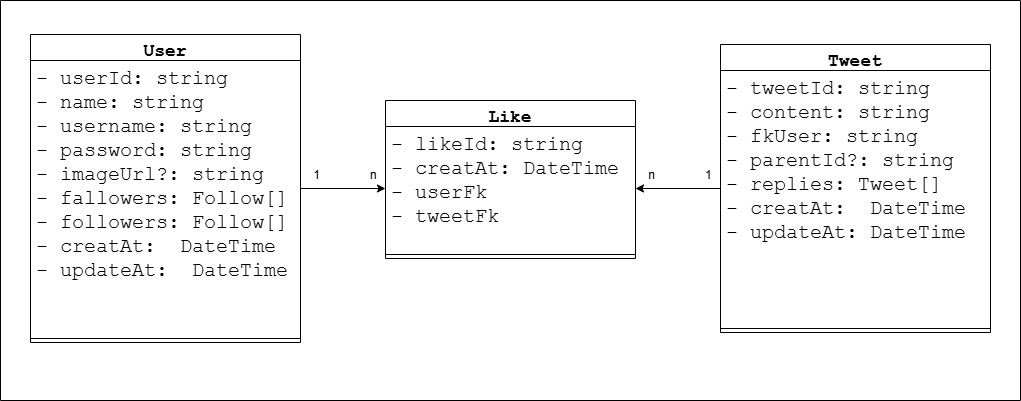

The diagram above was exported from draw.io. Its source (the exported page's mxGraphModel, read from the mxfile embedded in the PNG):
<mxGraphModel dx="1406" dy="788" grid="1" gridSize="10" guides="1" tooltips="1" connect="1" arrows="1" fold="1" page="1" pageScale="1" pageWidth="827" pageHeight="1169" math="0" shadow="0">
  <root>
    <mxCell id="0" />
    <mxCell id="1" parent="0" />
    <mxCell id="X4DcyZJ--9l8ZHEo7NTe-25" parent="1" style="swimlane;startSize=0;" value="" vertex="1">
      <mxGeometry height="400" width="1020" x="221" y="120" as="geometry" />
    </mxCell>
    <mxCell id="X4DcyZJ--9l8ZHEo7NTe-38" edge="1" parent="X4DcyZJ--9l8ZHEo7NTe-25" source="X4DcyZJ--9l8ZHEo7NTe-26" style="edgeStyle=orthogonalEdgeStyle;rounded=0;orthogonalLoop=1;jettySize=auto;html=1;" target="X4DcyZJ--9l8ZHEo7NTe-33">
      <mxGeometry relative="1" as="geometry" />
    </mxCell>
    <mxCell id="X4DcyZJ--9l8ZHEo7NTe-26" parent="X4DcyZJ--9l8ZHEo7NTe-25" style="swimlane;fontStyle=1;align=center;verticalAlign=top;childLayout=stackLayout;horizontal=1;startSize=26;horizontalStack=0;resizeParent=1;resizeParentMax=0;resizeLast=0;collapsible=1;marginBottom=0;whiteSpace=wrap;html=1;" value="&lt;font style=&quot;font-size: 18px;&quot; face=&quot;Courier New&quot;&gt;User&lt;/font&gt;" vertex="1">
      <mxGeometry height="308" width="270" x="30" y="34" as="geometry" />
    </mxCell>
    <mxCell id="X4DcyZJ--9l8ZHEo7NTe-27" parent="X4DcyZJ--9l8ZHEo7NTe-26" style="text;strokeColor=none;fillColor=none;align=left;verticalAlign=top;spacingLeft=4;spacingRight=4;overflow=hidden;rotatable=0;points=[[0,0.5],[1,0.5]];portConstraint=eastwest;whiteSpace=wrap;html=1;" value="&lt;font style=&quot;font-size: 20px;&quot; face=&quot;Courier New&quot;&gt;- userId: string&lt;/font&gt;&lt;div&gt;&lt;font style=&quot;font-size: 20px;&quot; face=&quot;Courier New&quot;&gt;- name: string&lt;/font&gt;&lt;/div&gt;&lt;div&gt;&lt;font style=&quot;font-size: 20px;&quot; face=&quot;Courier New&quot;&gt;- username: string&lt;/font&gt;&lt;/div&gt;&lt;div&gt;&lt;font style=&quot;font-size: 20px;&quot; face=&quot;Courier New&quot;&gt;- password: string&lt;/font&gt;&lt;/div&gt;&lt;div&gt;&lt;font style=&quot;font-size: 20px;&quot; face=&quot;Courier New&quot;&gt;- imageUrl?: string&lt;/font&gt;&lt;/div&gt;&lt;div&gt;&lt;font style=&quot;font-size: 20px;&quot; face=&quot;Courier New&quot;&gt;- fallowers: Follow[]&lt;/font&gt;&lt;/div&gt;&lt;div&gt;&lt;font style=&quot;font-size: 20px;&quot; face=&quot;Courier New&quot;&gt;- followers: Follow[]&lt;/font&gt;&lt;/div&gt;&lt;div&gt;&lt;font style=&quot;font-size: 20px;&quot; face=&quot;Courier New&quot;&gt;- creatAt:&amp;nbsp;&lt;/font&gt;&lt;span style=&quot;font-family: &amp;quot;Courier New&amp;quot;; font-size: 20px;&quot;&gt;&amp;nbsp;DateTime&lt;/span&gt;&lt;font style=&quot;font-size: 20px;&quot; face=&quot;Courier New&quot;&gt;&lt;br&gt;- updateAt:&amp;nbsp;&lt;/font&gt;&lt;span style=&quot;font-family: &amp;quot;Courier New&amp;quot;; font-size: 20px; background-color: transparent; color: light-dark(rgb(0, 0, 0), rgb(255, 255, 255));&quot;&gt;&amp;nbsp;&lt;/span&gt;&lt;span style=&quot;font-family: &amp;quot;Courier New&amp;quot;; font-size: 20px; background-color: transparent; color: light-dark(rgb(0, 0, 0), rgb(255, 255, 255));&quot;&gt;DateTime&lt;/span&gt;&lt;/div&gt;" vertex="1">
      <mxGeometry height="274" width="270" y="26" as="geometry" />
    </mxCell>
    <mxCell id="X4DcyZJ--9l8ZHEo7NTe-28" parent="X4DcyZJ--9l8ZHEo7NTe-26" style="line;strokeWidth=1;fillColor=none;align=left;verticalAlign=middle;spacingTop=-1;spacingLeft=3;spacingRight=3;rotatable=0;labelPosition=right;points=[];portConstraint=eastwest;strokeColor=inherit;" value="" vertex="1">
      <mxGeometry height="8" width="270" y="300" as="geometry" />
    </mxCell>
    <mxCell id="X4DcyZJ--9l8ZHEo7NTe-39" edge="1" parent="X4DcyZJ--9l8ZHEo7NTe-25" source="X4DcyZJ--9l8ZHEo7NTe-29" style="edgeStyle=orthogonalEdgeStyle;rounded=0;orthogonalLoop=1;jettySize=auto;html=1;" target="X4DcyZJ--9l8ZHEo7NTe-33">
      <mxGeometry relative="1" as="geometry" />
    </mxCell>
    <mxCell id="X4DcyZJ--9l8ZHEo7NTe-29" parent="X4DcyZJ--9l8ZHEo7NTe-25" style="swimlane;fontStyle=1;align=center;verticalAlign=top;childLayout=stackLayout;horizontal=1;startSize=26;horizontalStack=0;resizeParent=1;resizeParentMax=0;resizeLast=0;collapsible=1;marginBottom=0;whiteSpace=wrap;html=1;" value="&lt;font style=&quot;font-size: 18px;&quot; face=&quot;Courier New&quot;&gt;Tweet&lt;/font&gt;" vertex="1">
      <mxGeometry height="288" width="270" x="720" y="44" as="geometry">
        <mxRectangle height="40" width="90" x="470" y="40" as="alternateBounds" />
      </mxGeometry>
    </mxCell>
    <mxCell id="X4DcyZJ--9l8ZHEo7NTe-30" parent="X4DcyZJ--9l8ZHEo7NTe-29" style="text;strokeColor=none;fillColor=none;align=left;verticalAlign=top;spacingLeft=4;spacingRight=4;overflow=hidden;rotatable=0;points=[[0,0.5],[1,0.5]];portConstraint=eastwest;whiteSpace=wrap;html=1;" value="&lt;font style=&quot;font-size: 20px;&quot; face=&quot;Courier New&quot;&gt;- tweetId: string&lt;/font&gt;&lt;div&gt;&lt;font style=&quot;font-size: 20px;&quot; face=&quot;Courier New&quot;&gt;- content: string&lt;/font&gt;&lt;/div&gt;&lt;div&gt;&lt;font style=&quot;font-size: 20px;&quot; face=&quot;Courier New&quot;&gt;- fkUser: string&lt;/font&gt;&lt;/div&gt;&lt;div&gt;&lt;font style=&quot;font-size: 20px;&quot; face=&quot;Courier New&quot;&gt;- parentId?: string&lt;/font&gt;&lt;/div&gt;&lt;div&gt;&lt;font style=&quot;font-size: 20px;&quot; face=&quot;Courier New&quot;&gt;- replies: Tweet[]&lt;/font&gt;&lt;/div&gt;&lt;div&gt;&lt;font style=&quot;font-size: 20px;&quot; face=&quot;Courier New&quot;&gt;- creatAt:&amp;nbsp;&lt;/font&gt;&lt;span style=&quot;font-family: &amp;quot;Courier New&amp;quot;; font-size: 20px;&quot;&gt;&amp;nbsp;DateTime&lt;/span&gt;&lt;font style=&quot;font-size: 20px;&quot; face=&quot;Courier New&quot;&gt;&lt;br&gt;- updateAt:&amp;nbsp;&lt;/font&gt;&lt;span style=&quot;font-family: &amp;quot;Courier New&amp;quot;; font-size: 20px; background-color: transparent; color: light-dark(rgb(0, 0, 0), rgb(255, 255, 255));&quot;&gt;DateTime&lt;/span&gt;&lt;/div&gt;&lt;div&gt;&lt;br&gt;&lt;/div&gt;" vertex="1">
      <mxGeometry height="254" width="270" y="26" as="geometry" />
    </mxCell>
    <mxCell id="X4DcyZJ--9l8ZHEo7NTe-31" parent="X4DcyZJ--9l8ZHEo7NTe-29" style="line;strokeWidth=1;fillColor=none;align=left;verticalAlign=middle;spacingTop=-1;spacingLeft=3;spacingRight=3;rotatable=0;labelPosition=right;points=[];portConstraint=eastwest;strokeColor=inherit;" value="" vertex="1">
      <mxGeometry height="8" width="270" y="280" as="geometry" />
    </mxCell>
    <mxCell id="X4DcyZJ--9l8ZHEo7NTe-32" parent="X4DcyZJ--9l8ZHEo7NTe-25" style="swimlane;fontStyle=1;align=center;verticalAlign=top;childLayout=stackLayout;horizontal=1;startSize=26;horizontalStack=0;resizeParent=1;resizeParentMax=0;resizeLast=0;collapsible=1;marginBottom=0;whiteSpace=wrap;html=1;" value="&lt;font style=&quot;font-size: 18px;&quot; face=&quot;Courier New&quot;&gt;Like&lt;/font&gt;" vertex="1">
      <mxGeometry height="158" width="250" x="385" y="100" as="geometry" />
    </mxCell>
    <mxCell id="X4DcyZJ--9l8ZHEo7NTe-33" parent="X4DcyZJ--9l8ZHEo7NTe-32" style="text;strokeColor=none;fillColor=none;align=left;verticalAlign=top;spacingLeft=4;spacingRight=4;overflow=hidden;rotatable=0;points=[[0,0.5],[1,0.5]];portConstraint=eastwest;whiteSpace=wrap;html=1;" value="&lt;font style=&quot;font-size: 20px;&quot; face=&quot;Courier New&quot;&gt;- likeId: string&lt;/font&gt;&lt;div&gt;&lt;span style=&quot;font-size: 20px; font-family: &amp;quot;Courier New&amp;quot;; background-color: transparent; color: light-dark(rgb(0, 0, 0), rgb(255, 255, 255));&quot;&gt;- creatAt: DateTime&lt;/span&gt;&lt;div&gt;&lt;font style=&quot;font-size: 20px;&quot; face=&quot;Courier New&quot;&gt;- userFk&lt;/font&gt;&lt;/div&gt;&lt;/div&gt;&lt;div&gt;&lt;font style=&quot;font-size: 20px;&quot; face=&quot;Courier New&quot;&gt;- tweetFk&lt;/font&gt;&lt;/div&gt;" vertex="1">
      <mxGeometry height="124" width="250" y="26" as="geometry" />
    </mxCell>
    <mxCell id="X4DcyZJ--9l8ZHEo7NTe-34" parent="X4DcyZJ--9l8ZHEo7NTe-32" style="line;strokeWidth=1;fillColor=none;align=left;verticalAlign=middle;spacingTop=-1;spacingLeft=3;spacingRight=3;rotatable=0;labelPosition=right;points=[];portConstraint=eastwest;strokeColor=inherit;" value="" vertex="1">
      <mxGeometry height="8" width="250" y="150" as="geometry" />
    </mxCell>
    <mxCell id="X4DcyZJ--9l8ZHEo7NTe-40" parent="X4DcyZJ--9l8ZHEo7NTe-25" style="text;html=1;whiteSpace=wrap;strokeColor=none;fillColor=none;align=center;verticalAlign=middle;rounded=0;" value="1&amp;nbsp; &amp;nbsp; &amp;nbsp; &amp;nbsp; &amp;nbsp; &amp;nbsp; &amp;nbsp; &amp;nbsp;n" vertex="1">
      <mxGeometry height="30" width="70" x="310" y="160" as="geometry" />
    </mxCell>
    <mxCell id="X4DcyZJ--9l8ZHEo7NTe-41" parent="X4DcyZJ--9l8ZHEo7NTe-25" style="text;html=1;whiteSpace=wrap;strokeColor=none;fillColor=none;align=center;verticalAlign=middle;rounded=0;" value="n&amp;nbsp; &amp;nbsp; &amp;nbsp; &amp;nbsp; &amp;nbsp; &amp;nbsp; &amp;nbsp; &amp;nbsp;1" vertex="1">
      <mxGeometry height="30" width="90" x="635" y="160" as="geometry" />
    </mxCell>
  </root>
</mxGraphModel>